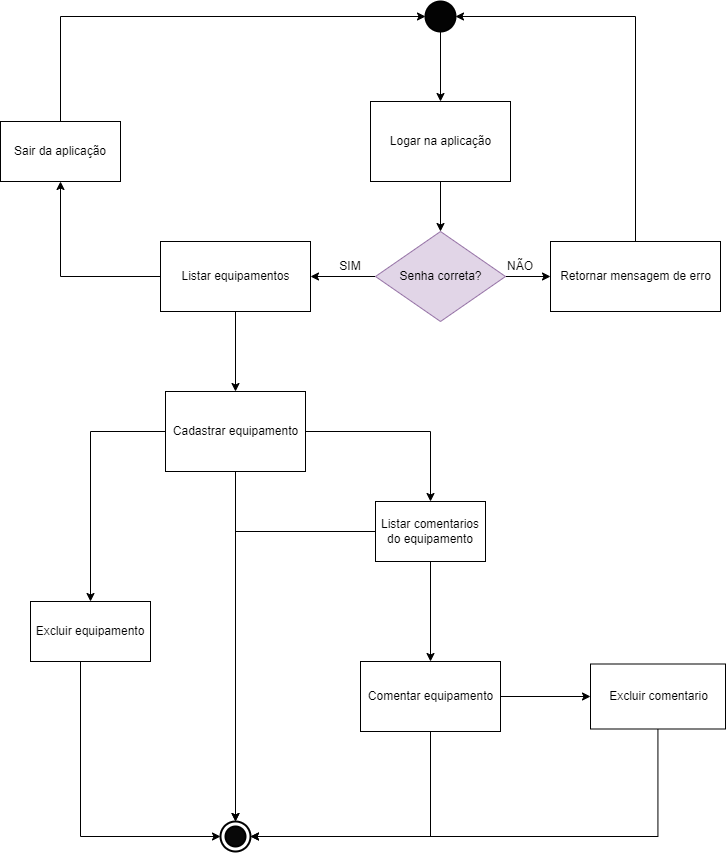

The diagram above was exported from draw.io. Its source (the exported page's mxGraphModel, read from the mxfile embedded in the PNG):
<mxGraphModel dx="2110" dy="654" grid="1" gridSize="10" guides="1" tooltips="1" connect="1" arrows="1" fold="1" page="1" pageScale="1" pageWidth="827" pageHeight="1169" math="0" shadow="0">
  <root>
    <mxCell id="rPn6YprjpCvaH5WS6ZQ4-0" />
    <mxCell id="rPn6YprjpCvaH5WS6ZQ4-1" parent="rPn6YprjpCvaH5WS6ZQ4-0" />
    <mxCell id="FHNnfEzgbARCGBZTAiEc-7" style="edgeStyle=orthogonalEdgeStyle;rounded=0;orthogonalLoop=1;jettySize=auto;html=1;entryX=0.5;entryY=0;entryDx=0;entryDy=0;" edge="1" parent="rPn6YprjpCvaH5WS6ZQ4-1" source="FHNnfEzgbARCGBZTAiEc-0" target="FHNnfEzgbARCGBZTAiEc-1">
      <mxGeometry relative="1" as="geometry" />
    </mxCell>
    <mxCell id="FHNnfEzgbARCGBZTAiEc-0" value="" style="strokeWidth=2;html=1;shape=mxgraph.flowchart.start_2;whiteSpace=wrap;fillColor=#030303;" vertex="1" parent="rPn6YprjpCvaH5WS6ZQ4-1">
      <mxGeometry x="385" y="100" width="30" height="30" as="geometry" />
    </mxCell>
    <mxCell id="FHNnfEzgbARCGBZTAiEc-8" style="edgeStyle=orthogonalEdgeStyle;rounded=0;orthogonalLoop=1;jettySize=auto;html=1;" edge="1" parent="rPn6YprjpCvaH5WS6ZQ4-1" source="FHNnfEzgbARCGBZTAiEc-1" target="FHNnfEzgbARCGBZTAiEc-2">
      <mxGeometry relative="1" as="geometry" />
    </mxCell>
    <mxCell id="FHNnfEzgbARCGBZTAiEc-1" value="Logar na aplicação" style="html=1;dashed=0;whitespace=wrap;" vertex="1" parent="rPn6YprjpCvaH5WS6ZQ4-1">
      <mxGeometry x="330" y="200" width="140" height="80" as="geometry" />
    </mxCell>
    <mxCell id="FHNnfEzgbARCGBZTAiEc-9" style="edgeStyle=orthogonalEdgeStyle;rounded=0;orthogonalLoop=1;jettySize=auto;html=1;" edge="1" parent="rPn6YprjpCvaH5WS6ZQ4-1" source="FHNnfEzgbARCGBZTAiEc-2">
      <mxGeometry relative="1" as="geometry">
        <mxPoint x="510" y="375" as="targetPoint" />
      </mxGeometry>
    </mxCell>
    <mxCell id="FHNnfEzgbARCGBZTAiEc-10" style="edgeStyle=orthogonalEdgeStyle;rounded=0;orthogonalLoop=1;jettySize=auto;html=1;entryX=1;entryY=0.5;entryDx=0;entryDy=0;" edge="1" parent="rPn6YprjpCvaH5WS6ZQ4-1" source="FHNnfEzgbARCGBZTAiEc-2" target="FHNnfEzgbARCGBZTAiEc-3">
      <mxGeometry relative="1" as="geometry" />
    </mxCell>
    <mxCell id="FHNnfEzgbARCGBZTAiEc-2" value="Senha correta?" style="shape=rhombus;html=1;dashed=0;whitespace=wrap;perimeter=rhombusPerimeter;fillColor=#e1d5e7;strokeColor=#9673a6;" vertex="1" parent="rPn6YprjpCvaH5WS6ZQ4-1">
      <mxGeometry x="335" y="330" width="130" height="90" as="geometry" />
    </mxCell>
    <mxCell id="FHNnfEzgbARCGBZTAiEc-11" style="edgeStyle=orthogonalEdgeStyle;rounded=0;orthogonalLoop=1;jettySize=auto;html=1;" edge="1" parent="rPn6YprjpCvaH5WS6ZQ4-1" source="FHNnfEzgbARCGBZTAiEc-3" target="FHNnfEzgbARCGBZTAiEc-5">
      <mxGeometry relative="1" as="geometry" />
    </mxCell>
    <mxCell id="FHNnfEzgbARCGBZTAiEc-22" style="edgeStyle=orthogonalEdgeStyle;rounded=0;orthogonalLoop=1;jettySize=auto;html=1;entryX=0.5;entryY=1;entryDx=0;entryDy=0;" edge="1" parent="rPn6YprjpCvaH5WS6ZQ4-1" source="FHNnfEzgbARCGBZTAiEc-3" target="FHNnfEzgbARCGBZTAiEc-21">
      <mxGeometry relative="1" as="geometry">
        <mxPoint y="290" as="targetPoint" />
      </mxGeometry>
    </mxCell>
    <mxCell id="FHNnfEzgbARCGBZTAiEc-3" value="Listar equipamentos" style="html=1;dashed=0;whitespace=wrap;" vertex="1" parent="rPn6YprjpCvaH5WS6ZQ4-1">
      <mxGeometry x="120" y="340" width="150" height="70" as="geometry" />
    </mxCell>
    <mxCell id="FHNnfEzgbARCGBZTAiEc-34" style="edgeStyle=orthogonalEdgeStyle;rounded=0;orthogonalLoop=1;jettySize=auto;html=1;entryX=1;entryY=0.5;entryDx=0;entryDy=0;entryPerimeter=0;" edge="1" parent="rPn6YprjpCvaH5WS6ZQ4-1" source="FHNnfEzgbARCGBZTAiEc-4" target="FHNnfEzgbARCGBZTAiEc-0">
      <mxGeometry relative="1" as="geometry">
        <Array as="points">
          <mxPoint x="595" y="115" />
        </Array>
      </mxGeometry>
    </mxCell>
    <mxCell id="FHNnfEzgbARCGBZTAiEc-4" value="Retornar mensagem de erro" style="html=1;dashed=0;whitespace=wrap;" vertex="1" parent="rPn6YprjpCvaH5WS6ZQ4-1">
      <mxGeometry x="510" y="340" width="170" height="70" as="geometry" />
    </mxCell>
    <mxCell id="FHNnfEzgbARCGBZTAiEc-16" style="edgeStyle=orthogonalEdgeStyle;rounded=0;orthogonalLoop=1;jettySize=auto;html=1;entryX=0.5;entryY=0;entryDx=0;entryDy=0;" edge="1" parent="rPn6YprjpCvaH5WS6ZQ4-1" source="FHNnfEzgbARCGBZTAiEc-5" target="FHNnfEzgbARCGBZTAiEc-15">
      <mxGeometry relative="1" as="geometry" />
    </mxCell>
    <mxCell id="FHNnfEzgbARCGBZTAiEc-20" style="edgeStyle=orthogonalEdgeStyle;rounded=0;orthogonalLoop=1;jettySize=auto;html=1;entryX=0.5;entryY=0;entryDx=0;entryDy=0;" edge="1" parent="rPn6YprjpCvaH5WS6ZQ4-1" source="FHNnfEzgbARCGBZTAiEc-5" target="FHNnfEzgbARCGBZTAiEc-19">
      <mxGeometry relative="1" as="geometry" />
    </mxCell>
    <mxCell id="FHNnfEzgbARCGBZTAiEc-30" style="edgeStyle=orthogonalEdgeStyle;rounded=0;orthogonalLoop=1;jettySize=auto;html=1;entryX=0.5;entryY=0;entryDx=0;entryDy=0;entryPerimeter=0;" edge="1" parent="rPn6YprjpCvaH5WS6ZQ4-1" source="FHNnfEzgbARCGBZTAiEc-5" target="FHNnfEzgbARCGBZTAiEc-24">
      <mxGeometry relative="1" as="geometry" />
    </mxCell>
    <mxCell id="FHNnfEzgbARCGBZTAiEc-5" value="Cadastrar equipamento" style="html=1;dashed=0;whitespace=wrap;" vertex="1" parent="rPn6YprjpCvaH5WS6ZQ4-1">
      <mxGeometry x="125" y="490" width="140" height="80" as="geometry" />
    </mxCell>
    <mxCell id="FHNnfEzgbARCGBZTAiEc-28" style="edgeStyle=orthogonalEdgeStyle;rounded=0;orthogonalLoop=1;jettySize=auto;html=1;entryX=1;entryY=0.5;entryDx=0;entryDy=0;entryPerimeter=0;" edge="1" parent="rPn6YprjpCvaH5WS6ZQ4-1" source="FHNnfEzgbARCGBZTAiEc-6" target="FHNnfEzgbARCGBZTAiEc-24">
      <mxGeometry relative="1" as="geometry">
        <Array as="points">
          <mxPoint x="390" y="935" />
        </Array>
      </mxGeometry>
    </mxCell>
    <mxCell id="FHNnfEzgbARCGBZTAiEc-32" style="edgeStyle=orthogonalEdgeStyle;rounded=0;orthogonalLoop=1;jettySize=auto;html=1;entryX=0;entryY=0.5;entryDx=0;entryDy=0;" edge="1" parent="rPn6YprjpCvaH5WS6ZQ4-1" source="FHNnfEzgbARCGBZTAiEc-6" target="FHNnfEzgbARCGBZTAiEc-31">
      <mxGeometry relative="1" as="geometry" />
    </mxCell>
    <mxCell id="FHNnfEzgbARCGBZTAiEc-6" value="Comentar equipamento" style="html=1;dashed=0;whitespace=wrap;" vertex="1" parent="rPn6YprjpCvaH5WS6ZQ4-1">
      <mxGeometry x="320" y="760" width="140" height="70" as="geometry" />
    </mxCell>
    <mxCell id="FHNnfEzgbARCGBZTAiEc-12" value="SIM" style="text;html=1;strokeColor=none;fillColor=none;align=center;verticalAlign=middle;whiteSpace=wrap;rounded=0;" vertex="1" parent="rPn6YprjpCvaH5WS6ZQ4-1">
      <mxGeometry x="280" y="350" width="60" height="30" as="geometry" />
    </mxCell>
    <mxCell id="FHNnfEzgbARCGBZTAiEc-14" value="NÃO" style="text;html=1;strokeColor=none;fillColor=none;align=center;verticalAlign=middle;whiteSpace=wrap;rounded=0;" vertex="1" parent="rPn6YprjpCvaH5WS6ZQ4-1">
      <mxGeometry x="450" y="350" width="60" height="30" as="geometry" />
    </mxCell>
    <mxCell id="FHNnfEzgbARCGBZTAiEc-17" style="edgeStyle=orthogonalEdgeStyle;rounded=0;orthogonalLoop=1;jettySize=auto;html=1;" edge="1" parent="rPn6YprjpCvaH5WS6ZQ4-1" source="FHNnfEzgbARCGBZTAiEc-15" target="FHNnfEzgbARCGBZTAiEc-6">
      <mxGeometry relative="1" as="geometry" />
    </mxCell>
    <mxCell id="FHNnfEzgbARCGBZTAiEc-29" style="edgeStyle=orthogonalEdgeStyle;rounded=0;orthogonalLoop=1;jettySize=auto;html=1;entryX=0.5;entryY=0;entryDx=0;entryDy=0;entryPerimeter=0;" edge="1" parent="rPn6YprjpCvaH5WS6ZQ4-1" source="FHNnfEzgbARCGBZTAiEc-15" target="FHNnfEzgbARCGBZTAiEc-24">
      <mxGeometry relative="1" as="geometry" />
    </mxCell>
    <mxCell id="FHNnfEzgbARCGBZTAiEc-15" value="Listar comentarios do equipamento" style="rounded=0;whiteSpace=wrap;html=1;" vertex="1" parent="rPn6YprjpCvaH5WS6ZQ4-1">
      <mxGeometry x="335" y="600" width="110" height="60" as="geometry" />
    </mxCell>
    <mxCell id="FHNnfEzgbARCGBZTAiEc-27" style="edgeStyle=orthogonalEdgeStyle;rounded=0;orthogonalLoop=1;jettySize=auto;html=1;entryX=0;entryY=0.5;entryDx=0;entryDy=0;entryPerimeter=0;" edge="1" parent="rPn6YprjpCvaH5WS6ZQ4-1" source="FHNnfEzgbARCGBZTAiEc-19" target="FHNnfEzgbARCGBZTAiEc-24">
      <mxGeometry relative="1" as="geometry">
        <Array as="points">
          <mxPoint x="40" y="935" />
        </Array>
      </mxGeometry>
    </mxCell>
    <mxCell id="FHNnfEzgbARCGBZTAiEc-19" value="Excluir equipamento" style="rounded=0;whiteSpace=wrap;html=1;" vertex="1" parent="rPn6YprjpCvaH5WS6ZQ4-1">
      <mxGeometry x="-10" y="700" width="120" height="60" as="geometry" />
    </mxCell>
    <mxCell id="FHNnfEzgbARCGBZTAiEc-23" style="edgeStyle=orthogonalEdgeStyle;rounded=0;orthogonalLoop=1;jettySize=auto;html=1;entryX=0;entryY=0.5;entryDx=0;entryDy=0;entryPerimeter=0;" edge="1" parent="rPn6YprjpCvaH5WS6ZQ4-1" source="FHNnfEzgbARCGBZTAiEc-21" target="FHNnfEzgbARCGBZTAiEc-0">
      <mxGeometry relative="1" as="geometry">
        <Array as="points">
          <mxPoint x="20" y="115" />
        </Array>
      </mxGeometry>
    </mxCell>
    <mxCell id="FHNnfEzgbARCGBZTAiEc-21" value="Sair da aplicação" style="rounded=0;whiteSpace=wrap;html=1;" vertex="1" parent="rPn6YprjpCvaH5WS6ZQ4-1">
      <mxGeometry x="-40" y="220" width="120" height="60" as="geometry" />
    </mxCell>
    <mxCell id="FHNnfEzgbARCGBZTAiEc-26" value="" style="group" vertex="1" connectable="0" parent="rPn6YprjpCvaH5WS6ZQ4-1">
      <mxGeometry x="180" y="920" width="30" height="30" as="geometry" />
    </mxCell>
    <mxCell id="FHNnfEzgbARCGBZTAiEc-24" value="" style="strokeWidth=2;html=1;shape=mxgraph.flowchart.start_2;whiteSpace=wrap;" vertex="1" parent="FHNnfEzgbARCGBZTAiEc-26">
      <mxGeometry width="30" height="30" as="geometry" />
    </mxCell>
    <mxCell id="FHNnfEzgbARCGBZTAiEc-25" value="" style="strokeWidth=2;html=1;shape=mxgraph.flowchart.start_2;whiteSpace=wrap;fillColor=#080808;" vertex="1" parent="FHNnfEzgbARCGBZTAiEc-26">
      <mxGeometry x="5" y="5" width="20" height="20" as="geometry" />
    </mxCell>
    <mxCell id="FHNnfEzgbARCGBZTAiEc-33" style="edgeStyle=orthogonalEdgeStyle;rounded=0;orthogonalLoop=1;jettySize=auto;html=1;entryX=1;entryY=0.5;entryDx=0;entryDy=0;entryPerimeter=0;" edge="1" parent="rPn6YprjpCvaH5WS6ZQ4-1" source="FHNnfEzgbARCGBZTAiEc-31" target="FHNnfEzgbARCGBZTAiEc-24">
      <mxGeometry relative="1" as="geometry">
        <mxPoint x="220" y="935" as="targetPoint" />
        <Array as="points">
          <mxPoint x="618" y="935" />
        </Array>
      </mxGeometry>
    </mxCell>
    <mxCell id="FHNnfEzgbARCGBZTAiEc-31" value="Excluir comentario" style="html=1;dashed=0;whitespace=wrap;fillColor=none;" vertex="1" parent="rPn6YprjpCvaH5WS6ZQ4-1">
      <mxGeometry x="550" y="762.5" width="135" height="65" as="geometry" />
    </mxCell>
  </root>
</mxGraphModel>